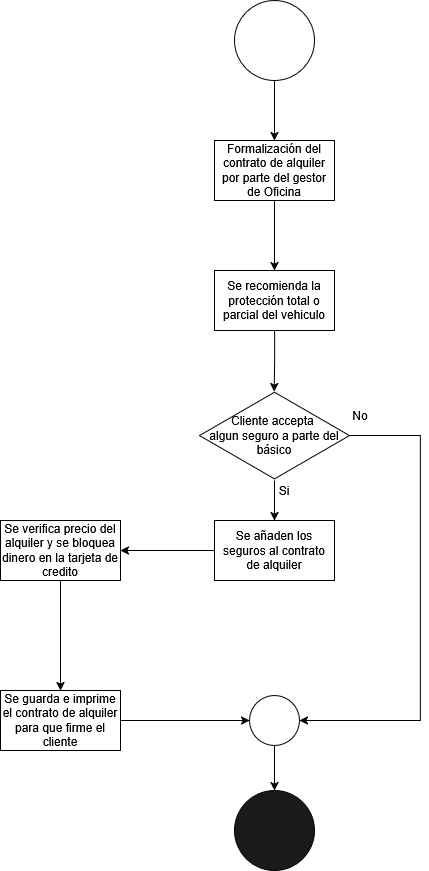

The diagram above was exported from draw.io. Its source (the exported page's mxGraphModel, read from the mxfile embedded in the PNG):
<mxGraphModel dx="1044" dy="535" grid="1" gridSize="10" guides="1" tooltips="1" connect="1" arrows="1" fold="1" page="1" pageScale="1" pageWidth="827" pageHeight="1169" math="0" shadow="0">
  <root>
    <mxCell id="0" />
    <mxCell id="1" parent="0" />
    <mxCell id="tS764vQzGn-JK4g3BwLK-13" style="edgeStyle=orthogonalEdgeStyle;rounded=0;orthogonalLoop=1;jettySize=auto;html=1;entryX=0.5;entryY=0;entryDx=0;entryDy=0;" edge="1" parent="1" source="tS764vQzGn-JK4g3BwLK-1" target="tS764vQzGn-JK4g3BwLK-3">
      <mxGeometry relative="1" as="geometry" />
    </mxCell>
    <mxCell id="tS764vQzGn-JK4g3BwLK-1" value="" style="ellipse;whiteSpace=wrap;html=1;aspect=fixed;" vertex="1" parent="1">
      <mxGeometry x="414" y="20" width="80" height="80" as="geometry" />
    </mxCell>
    <mxCell id="tS764vQzGn-JK4g3BwLK-27" style="edgeStyle=orthogonalEdgeStyle;rounded=0;orthogonalLoop=1;jettySize=auto;html=1;entryX=0.5;entryY=0;entryDx=0;entryDy=0;" edge="1" parent="1" source="tS764vQzGn-JK4g3BwLK-3" target="tS764vQzGn-JK4g3BwLK-26">
      <mxGeometry relative="1" as="geometry" />
    </mxCell>
    <mxCell id="tS764vQzGn-JK4g3BwLK-3" value="Formalización del contrato de alquiler por parte del gestor de Oficina" style="rounded=0;whiteSpace=wrap;html=1;" vertex="1" parent="1">
      <mxGeometry x="394" y="160" width="120" height="60" as="geometry" />
    </mxCell>
    <mxCell id="tS764vQzGn-JK4g3BwLK-30" style="edgeStyle=orthogonalEdgeStyle;rounded=0;orthogonalLoop=1;jettySize=auto;html=1;entryX=0.5;entryY=0;entryDx=0;entryDy=0;" edge="1" parent="1" source="tS764vQzGn-JK4g3BwLK-8" target="tS764vQzGn-JK4g3BwLK-28">
      <mxGeometry relative="1" as="geometry" />
    </mxCell>
    <mxCell id="tS764vQzGn-JK4g3BwLK-46" style="edgeStyle=orthogonalEdgeStyle;rounded=0;orthogonalLoop=1;jettySize=auto;html=1;entryX=1;entryY=0.5;entryDx=0;entryDy=0;" edge="1" parent="1" source="tS764vQzGn-JK4g3BwLK-8" target="tS764vQzGn-JK4g3BwLK-43">
      <mxGeometry relative="1" as="geometry">
        <Array as="points">
          <mxPoint x="600" y="455" />
          <mxPoint x="600" y="740" />
        </Array>
      </mxGeometry>
    </mxCell>
    <mxCell id="tS764vQzGn-JK4g3BwLK-8" value="&lt;div&gt;Cliente accepta&amp;nbsp;&lt;/div&gt;&lt;div&gt;algun seguro a parte del básico&lt;/div&gt;" style="html=1;whiteSpace=wrap;aspect=fixed;shape=isoRectangle;" vertex="1" parent="1">
      <mxGeometry x="379" y="410" width="150" height="90" as="geometry" />
    </mxCell>
    <mxCell id="tS764vQzGn-JK4g3BwLK-10" value="" style="ellipse;whiteSpace=wrap;html=1;aspect=fixed;fillColor=#1A1A1A;" vertex="1" parent="1">
      <mxGeometry x="414" y="810" width="80" height="80" as="geometry" />
    </mxCell>
    <mxCell id="tS764vQzGn-JK4g3BwLK-21" value="Si" style="text;html=1;align=center;verticalAlign=middle;whiteSpace=wrap;rounded=0;" vertex="1" parent="1">
      <mxGeometry x="434" y="495" width="60" height="30" as="geometry" />
    </mxCell>
    <mxCell id="tS764vQzGn-JK4g3BwLK-22" value="No" style="text;html=1;align=center;verticalAlign=middle;whiteSpace=wrap;rounded=0;" vertex="1" parent="1">
      <mxGeometry x="510" y="420" width="60" height="30" as="geometry" />
    </mxCell>
    <mxCell id="tS764vQzGn-JK4g3BwLK-26" value="Se recomienda la protección total o parcial del vehiculo " style="rounded=0;whiteSpace=wrap;html=1;" vertex="1" parent="1">
      <mxGeometry x="394" y="290" width="120" height="60" as="geometry" />
    </mxCell>
    <mxCell id="tS764vQzGn-JK4g3BwLK-51" style="edgeStyle=orthogonalEdgeStyle;rounded=0;orthogonalLoop=1;jettySize=auto;html=1;entryX=1;entryY=0.5;entryDx=0;entryDy=0;" edge="1" parent="1" source="tS764vQzGn-JK4g3BwLK-28" target="tS764vQzGn-JK4g3BwLK-50">
      <mxGeometry relative="1" as="geometry" />
    </mxCell>
    <mxCell id="tS764vQzGn-JK4g3BwLK-28" value="Se añaden los seguros al contrato de alquiler" style="rounded=0;whiteSpace=wrap;html=1;" vertex="1" parent="1">
      <mxGeometry x="394" y="540" width="120" height="60" as="geometry" />
    </mxCell>
    <mxCell id="tS764vQzGn-JK4g3BwLK-29" style="edgeStyle=orthogonalEdgeStyle;rounded=0;orthogonalLoop=1;jettySize=auto;html=1;entryX=0.497;entryY=0.013;entryDx=0;entryDy=0;entryPerimeter=0;" edge="1" parent="1" source="tS764vQzGn-JK4g3BwLK-26" target="tS764vQzGn-JK4g3BwLK-8">
      <mxGeometry relative="1" as="geometry" />
    </mxCell>
    <mxCell id="tS764vQzGn-JK4g3BwLK-45" style="edgeStyle=orthogonalEdgeStyle;rounded=0;orthogonalLoop=1;jettySize=auto;html=1;entryX=0.5;entryY=0;entryDx=0;entryDy=0;" edge="1" parent="1" source="tS764vQzGn-JK4g3BwLK-43" target="tS764vQzGn-JK4g3BwLK-10">
      <mxGeometry relative="1" as="geometry" />
    </mxCell>
    <mxCell id="tS764vQzGn-JK4g3BwLK-43" value="" style="ellipse;whiteSpace=wrap;html=1;aspect=fixed;" vertex="1" parent="1">
      <mxGeometry x="429" y="715" width="50" height="50" as="geometry" />
    </mxCell>
    <mxCell id="tS764vQzGn-JK4g3BwLK-53" style="edgeStyle=orthogonalEdgeStyle;rounded=0;orthogonalLoop=1;jettySize=auto;html=1;entryX=0;entryY=0.5;entryDx=0;entryDy=0;" edge="1" parent="1" source="tS764vQzGn-JK4g3BwLK-47" target="tS764vQzGn-JK4g3BwLK-43">
      <mxGeometry relative="1" as="geometry" />
    </mxCell>
    <mxCell id="tS764vQzGn-JK4g3BwLK-47" value="Se guarda e imprime el contrato de alquiler para que firme el cliente" style="rounded=0;whiteSpace=wrap;html=1;" vertex="1" parent="1">
      <mxGeometry x="180" y="710" width="120" height="60" as="geometry" />
    </mxCell>
    <mxCell id="tS764vQzGn-JK4g3BwLK-52" style="edgeStyle=orthogonalEdgeStyle;rounded=0;orthogonalLoop=1;jettySize=auto;html=1;entryX=0.5;entryY=0;entryDx=0;entryDy=0;" edge="1" parent="1" source="tS764vQzGn-JK4g3BwLK-50" target="tS764vQzGn-JK4g3BwLK-47">
      <mxGeometry relative="1" as="geometry" />
    </mxCell>
    <mxCell id="tS764vQzGn-JK4g3BwLK-50" value="Se verifica precio del alquiler y se bloquea dinero en la tarjeta de credito" style="rounded=0;whiteSpace=wrap;html=1;" vertex="1" parent="1">
      <mxGeometry x="180" y="540" width="120" height="60" as="geometry" />
    </mxCell>
  </root>
</mxGraphModel>